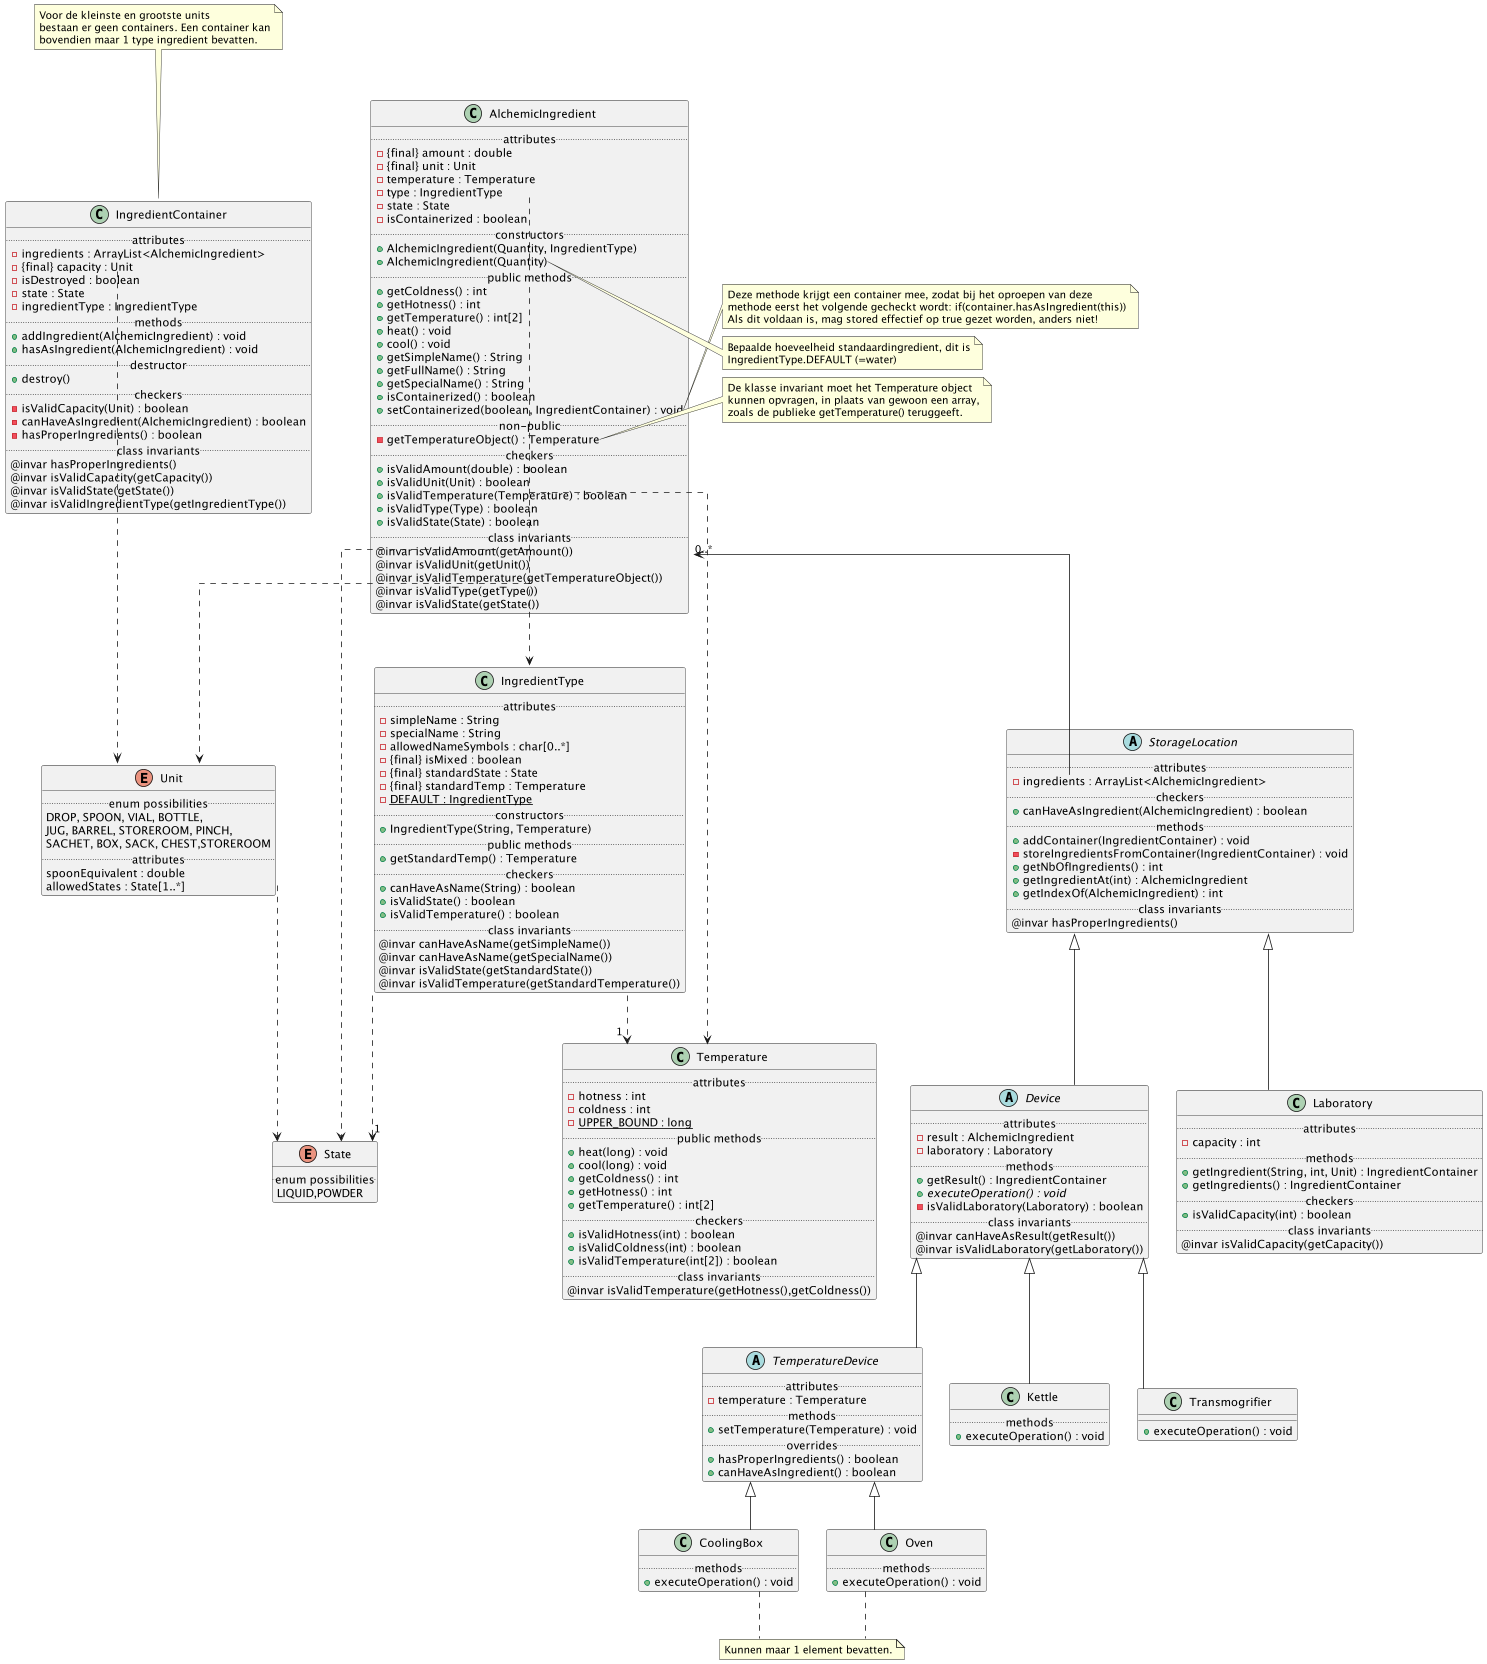

The diagram above was rendered by PlantUML. Its source (embedded in the PNG):
@startuml

skinparam linetype ortho

class AlchemicIngredient {
..attributes..
- {final} amount : double
- {final} unit : Unit
- temperature : Temperature
- type : IngredientType
- state : State
- isContainerized : boolean
..constructors..
+ AlchemicIngredient(Quantity, IngredientType)
+ AlchemicIngredient(Quantity)
..public methods..
+ getColdness() : int
+ getHotness() : int
+ getTemperature() : int[2]
+ heat() : void
+ cool() : void
+ getSimpleName() : String
+ getFullName() : String
+ getSpecialName() : String
+ isContainerized() : boolean
+ setContainerized(boolean, IngredientContainer) : void
..non-public..
- getTemperatureObject() : Temperature
..checkers..
+ isValidAmount(double) : boolean
+ isValidUnit(Unit) : boolean
+ isValidTemperature(Temperature) : boolean
+ isValidType(Type) : boolean
+ isValidState(State) : boolean
..class invariants..
@invar isValidAmount(getAmount())
@invar isValidUnit(getUnit())
@invar isValidTemperature(getTemperatureObject())
@invar isValidType(getType())
@invar isValidState(getState())
}

note right of AlchemicIngredient::setContainerized
    Deze methode krijgt een container mee, zodat bij het oproepen van deze
    methode eerst het volgende gecheckt wordt: if(container.hasAsIngredient(this))
    Als dit voldaan is, mag stored effectief op true gezet worden, anders niet!
end note

note right of AlchemicIngredient::AlchemicIngredient(Quantity)
    Bepaalde hoeveelheid standaardingredient, dit is
    IngredientType.DEFAULT (=water)
end note

AlchemicIngredient::type ..> IngredientType
AlchemicIngredient::state ..> State
AlchemicIngredient::temperature ..> Temperature
AlchemicIngredient::unit ..> Unit
AlchemicIngredient "0..*" <-- StorageLocation::ingredients

note right of AlchemicIngredient::getTemperatureObject
    De klasse invariant moet het Temperature object
    kunnen opvragen, in plaats van gewoon een array,
    zoals de publieke getTemperature() teruggeeft.
end note

class IngredientType {
..attributes..
- simpleName : String
- specialName : String
- allowedNameSymbols : char[0..*]
- {final} isMixed : boolean
- {final} standardState : State
- {final} standardTemp : Temperature
- {static} DEFAULT : IngredientType
..constructors..
+ IngredientType(String, Temperature)
..public methods..
+ getStandardTemp() : Temperature
..checkers..
+ canHaveAsName(String) : boolean
+ isValidState() : boolean
+ isValidTemperature() : boolean
..class invariants..
@invar canHaveAsName(getSimpleName())
@invar canHaveAsName(getSpecialName())
@invar isValidState(getStandardState())
@invar isValidTemperature(getStandardTemperature())
}

note right of IngredientType::DEFAULT_INGREDIENT
    Het default ingredientType is water
    en hier kunnen we dus al direct een
    instantie van aanmaken!
end note

IngredientType::state ..> "1" State
IngredientType::temperature ..> "1" Temperature

enum State {
..enum possibilities..
LIQUID,POWDER
}

enum Unit {
..enum possibilities..
DROP, SPOON, VIAL, BOTTLE,
JUG, BARREL, STOREROOM, PINCH,
SACHET, BOX, SACK, CHEST,STOREROOM
..attributes..
spoonEquivalent : double
allowedStates : State[1..*]
}

Unit::allowedStates ..> State

class Temperature {
..attributes..
- hotness : int
- coldness : int
- {static} UPPER_BOUND : long
..public methods..
+ heat(long) : void
+ cool(long) : void
+ getColdness() : int
+ getHotness() : int
+ getTemperature() : int[2]
..checkers..
+ isValidHotness(int) : boolean
+ isValidColdness(int) : boolean
+ isValidTemperature(int[2]) : boolean
..class invariants..
'@invar isValidHotness(getHotness())
'@invar isValidColdness(getColdness())
@invar isValidTemperature(getHotness(),getColdness())
}

abstract class StorageLocation {
..attributes..
- ingredients : ArrayList<AlchemicIngredient>
..checkers..
+ canHaveAsIngredient(AlchemicIngredient) : boolean
..methods..
+ addContainer(IngredientContainer) : void
- storeIngredientsFromContainer(IngredientContainer) : void
+ getNbOfIngredients() : int
+ getIngredientAt(int) : AlchemicIngredient
+ getIndexOf(AlchemicIngredient) : int
..class invariants..
@invar hasProperIngredients()
}

class IngredientContainer {
..attributes..
- ingredients : ArrayList<AlchemicIngredient>
- {final} capacity : Unit
- isDestroyed : boolean
- state : State
- ingredientType : IngredientType
..methods..
+ addIngredient(AlchemicIngredient) : void
+ hasAsIngredient(AlchemicIngredient) : void
..destructor..
+ destroy()
..checkers..
- isValidCapacity(Unit) : boolean
- canHaveAsIngredient(AlchemicIngredient) : boolean
- hasProperIngredients() : boolean
..class invariants..
@invar hasProperIngredients()
@invar isValidCapacity(getCapacity())
@invar isValidState(getState())
@invar isValidIngredientType(getIngredientType())
}

IngredientContainer::capacity ..> Unit

note top of IngredientContainer
    Voor de kleinste en grootste units
    bestaan er geen containers. Een container kan
    bovendien maar 1 type ingredient bevatten.
end note

abstract class Device extends StorageLocation {
..attributes..
- result : AlchemicIngredient
- laboratory : Laboratory
..methods..
+ getResult() : IngredientContainer
+ {abstract} executeOperation() : void
- isValidLaboratory(Laboratory) : boolean
..class invariants..
@invar canHaveAsResult(getResult())
@invar isValidLaboratory(getLaboratory())
}
'
abstract class TemperatureDevice extends Device {
..attributes..
- temperature : Temperature
..methods..
+ setTemperature(Temperature) : void
..overrides..
+ hasProperIngredients() : boolean
+ canHaveAsIngredient() : boolean
}
'
class CoolingBox extends TemperatureDevice {
..methods..
+ executeOperation() : void
}
'
note "Kunnen maar 1 element bevatten." as N2
CoolingBox .. N2
Oven .. N2

class Oven extends TemperatureDevice {
..methods..
+ executeOperation() : void
}
'
class Kettle extends Device {
..methods..
+ executeOperation() : void
}
'
class Transmogrifier extends Device {
+ executeOperation() : void
}

'
class Laboratory extends StorageLocation {
..attributes..
- capacity : int
'- ingredients : ArrayList<AlchemicIngredient>
'- devices : ArrayList<Device>
'+ storeIngredient(IngredientContainer) : void
..methods..
+ getIngredient(String, int, Unit) : IngredientContainer
+ getIngredients() : IngredientContainer
..checkers..
+ isValidCapacity(int) : boolean
'+ getOverview() : String
'+ {abstract} execute(Recipe, int) : void
..class invariants..
@invar isValidCapacity(getCapacity())
}
'
'Laboratory --> "0..*" AlchemicIngredient
'Laboratory "1" <--> "0..4" Device
'
'class Recipe {
'- operations : Operation[1..*]
'- ingredients : AlchemicIngredient[1..*]
'}
'
'enum Operation {
'ADD,
'HEAT,
'COOL,
'MIX
'}
'
'class RecipeBook {
'- recipes : ArrayList<Recipe>
'+ addRecipe(Recipe) : void
'+ removeRecipe(Recipe) : void
'}
'
'Recipe --> "1..*" Operation : has
'Recipe --> "1..*" AlchemicIngredient : has
'RecipeBook --> "0..*" Recipe : has

@enduml